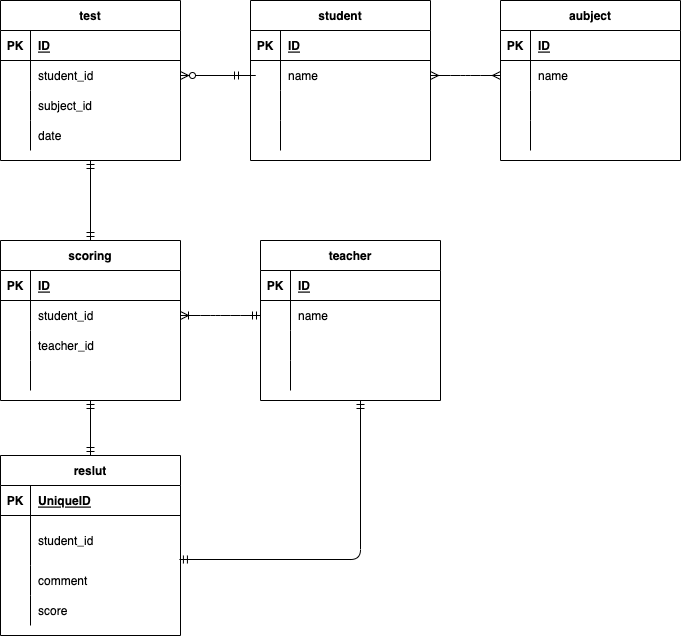

The diagram above was exported from draw.io. Its source (the exported page's mxGraphModel, read from the mxfile embedded in the PNG):
<mxGraphModel dx="728" dy="680" grid="1" gridSize="10" guides="1" tooltips="1" connect="1" arrows="1" fold="1" page="1" pageScale="1" pageWidth="827" pageHeight="1169" math="0" shadow="0">
  <root>
    <mxCell id="0" />
    <mxCell id="1" parent="0" />
    <mxCell id="67" value="student" style="shape=table;startSize=30;container=1;collapsible=1;childLayout=tableLayout;fixedRows=1;rowLines=0;fontStyle=1;align=center;resizeLast=1;" vertex="1" parent="1">
      <mxGeometry x="250" y="40" width="180" height="160" as="geometry" />
    </mxCell>
    <mxCell id="68" value="" style="shape=partialRectangle;collapsible=0;dropTarget=0;pointerEvents=0;fillColor=none;top=0;left=0;bottom=1;right=0;points=[[0,0.5],[1,0.5]];portConstraint=eastwest;" vertex="1" parent="67">
      <mxGeometry y="30" width="180" height="30" as="geometry" />
    </mxCell>
    <mxCell id="69" value="PK" style="shape=partialRectangle;connectable=0;fillColor=none;top=0;left=0;bottom=0;right=0;fontStyle=1;overflow=hidden;" vertex="1" parent="68">
      <mxGeometry width="30" height="30" as="geometry">
        <mxRectangle width="30" height="30" as="alternateBounds" />
      </mxGeometry>
    </mxCell>
    <mxCell id="70" value="ID" style="shape=partialRectangle;connectable=0;fillColor=none;top=0;left=0;bottom=0;right=0;align=left;spacingLeft=6;fontStyle=5;overflow=hidden;" vertex="1" parent="68">
      <mxGeometry x="30" width="150" height="30" as="geometry">
        <mxRectangle width="150" height="30" as="alternateBounds" />
      </mxGeometry>
    </mxCell>
    <mxCell id="71" value="" style="shape=partialRectangle;collapsible=0;dropTarget=0;pointerEvents=0;fillColor=none;top=0;left=0;bottom=0;right=0;points=[[0,0.5],[1,0.5]];portConstraint=eastwest;" vertex="1" parent="67">
      <mxGeometry y="60" width="180" height="30" as="geometry" />
    </mxCell>
    <mxCell id="72" value="" style="shape=partialRectangle;connectable=0;fillColor=none;top=0;left=0;bottom=0;right=0;editable=1;overflow=hidden;" vertex="1" parent="71">
      <mxGeometry width="30" height="30" as="geometry">
        <mxRectangle width="30" height="30" as="alternateBounds" />
      </mxGeometry>
    </mxCell>
    <mxCell id="73" value="name" style="shape=partialRectangle;connectable=0;fillColor=none;top=0;left=0;bottom=0;right=0;align=left;spacingLeft=6;overflow=hidden;" vertex="1" parent="71">
      <mxGeometry x="30" width="150" height="30" as="geometry">
        <mxRectangle width="150" height="30" as="alternateBounds" />
      </mxGeometry>
    </mxCell>
    <mxCell id="74" value="" style="shape=partialRectangle;collapsible=0;dropTarget=0;pointerEvents=0;fillColor=none;top=0;left=0;bottom=0;right=0;points=[[0,0.5],[1,0.5]];portConstraint=eastwest;" vertex="1" parent="67">
      <mxGeometry y="90" width="180" height="30" as="geometry" />
    </mxCell>
    <mxCell id="75" value="" style="shape=partialRectangle;connectable=0;fillColor=none;top=0;left=0;bottom=0;right=0;editable=1;overflow=hidden;" vertex="1" parent="74">
      <mxGeometry width="30" height="30" as="geometry">
        <mxRectangle width="30" height="30" as="alternateBounds" />
      </mxGeometry>
    </mxCell>
    <mxCell id="76" value="" style="shape=partialRectangle;connectable=0;fillColor=none;top=0;left=0;bottom=0;right=0;align=left;spacingLeft=6;overflow=hidden;" vertex="1" parent="74">
      <mxGeometry x="30" width="150" height="30" as="geometry">
        <mxRectangle width="150" height="30" as="alternateBounds" />
      </mxGeometry>
    </mxCell>
    <mxCell id="77" value="" style="shape=partialRectangle;collapsible=0;dropTarget=0;pointerEvents=0;fillColor=none;top=0;left=0;bottom=0;right=0;points=[[0,0.5],[1,0.5]];portConstraint=eastwest;" vertex="1" parent="67">
      <mxGeometry y="120" width="180" height="30" as="geometry" />
    </mxCell>
    <mxCell id="78" value="" style="shape=partialRectangle;connectable=0;fillColor=none;top=0;left=0;bottom=0;right=0;editable=1;overflow=hidden;" vertex="1" parent="77">
      <mxGeometry width="30" height="30" as="geometry">
        <mxRectangle width="30" height="30" as="alternateBounds" />
      </mxGeometry>
    </mxCell>
    <mxCell id="79" value="" style="shape=partialRectangle;connectable=0;fillColor=none;top=0;left=0;bottom=0;right=0;align=left;spacingLeft=6;overflow=hidden;" vertex="1" parent="77">
      <mxGeometry x="30" width="150" height="30" as="geometry">
        <mxRectangle width="150" height="30" as="alternateBounds" />
      </mxGeometry>
    </mxCell>
    <mxCell id="80" value="test" style="shape=table;startSize=30;container=1;collapsible=1;childLayout=tableLayout;fixedRows=1;rowLines=0;fontStyle=1;align=center;resizeLast=1;" vertex="1" parent="1">
      <mxGeometry y="40" width="180" height="160" as="geometry" />
    </mxCell>
    <mxCell id="81" value="" style="shape=partialRectangle;collapsible=0;dropTarget=0;pointerEvents=0;fillColor=none;top=0;left=0;bottom=1;right=0;points=[[0,0.5],[1,0.5]];portConstraint=eastwest;" vertex="1" parent="80">
      <mxGeometry y="30" width="180" height="30" as="geometry" />
    </mxCell>
    <mxCell id="82" value="PK" style="shape=partialRectangle;connectable=0;fillColor=none;top=0;left=0;bottom=0;right=0;fontStyle=1;overflow=hidden;" vertex="1" parent="81">
      <mxGeometry width="30" height="30" as="geometry">
        <mxRectangle width="30" height="30" as="alternateBounds" />
      </mxGeometry>
    </mxCell>
    <mxCell id="83" value="ID" style="shape=partialRectangle;connectable=0;fillColor=none;top=0;left=0;bottom=0;right=0;align=left;spacingLeft=6;fontStyle=5;overflow=hidden;" vertex="1" parent="81">
      <mxGeometry x="30" width="150" height="30" as="geometry">
        <mxRectangle width="150" height="30" as="alternateBounds" />
      </mxGeometry>
    </mxCell>
    <mxCell id="84" value="" style="shape=partialRectangle;collapsible=0;dropTarget=0;pointerEvents=0;fillColor=none;top=0;left=0;bottom=0;right=0;points=[[0,0.5],[1,0.5]];portConstraint=eastwest;" vertex="1" parent="80">
      <mxGeometry y="60" width="180" height="30" as="geometry" />
    </mxCell>
    <mxCell id="85" value="" style="shape=partialRectangle;connectable=0;fillColor=none;top=0;left=0;bottom=0;right=0;editable=1;overflow=hidden;" vertex="1" parent="84">
      <mxGeometry width="30" height="30" as="geometry">
        <mxRectangle width="30" height="30" as="alternateBounds" />
      </mxGeometry>
    </mxCell>
    <mxCell id="86" value="student_id" style="shape=partialRectangle;connectable=0;fillColor=none;top=0;left=0;bottom=0;right=0;align=left;spacingLeft=6;overflow=hidden;" vertex="1" parent="84">
      <mxGeometry x="30" width="150" height="30" as="geometry">
        <mxRectangle width="150" height="30" as="alternateBounds" />
      </mxGeometry>
    </mxCell>
    <mxCell id="87" value="" style="shape=partialRectangle;collapsible=0;dropTarget=0;pointerEvents=0;fillColor=none;top=0;left=0;bottom=0;right=0;points=[[0,0.5],[1,0.5]];portConstraint=eastwest;" vertex="1" parent="80">
      <mxGeometry y="90" width="180" height="30" as="geometry" />
    </mxCell>
    <mxCell id="88" value="" style="shape=partialRectangle;connectable=0;fillColor=none;top=0;left=0;bottom=0;right=0;editable=1;overflow=hidden;" vertex="1" parent="87">
      <mxGeometry width="30" height="30" as="geometry">
        <mxRectangle width="30" height="30" as="alternateBounds" />
      </mxGeometry>
    </mxCell>
    <mxCell id="89" value="subject_id" style="shape=partialRectangle;connectable=0;fillColor=none;top=0;left=0;bottom=0;right=0;align=left;spacingLeft=6;overflow=hidden;" vertex="1" parent="87">
      <mxGeometry x="30" width="150" height="30" as="geometry">
        <mxRectangle width="150" height="30" as="alternateBounds" />
      </mxGeometry>
    </mxCell>
    <mxCell id="90" value="" style="shape=partialRectangle;collapsible=0;dropTarget=0;pointerEvents=0;fillColor=none;top=0;left=0;bottom=0;right=0;points=[[0,0.5],[1,0.5]];portConstraint=eastwest;" vertex="1" parent="80">
      <mxGeometry y="120" width="180" height="30" as="geometry" />
    </mxCell>
    <mxCell id="91" value="" style="shape=partialRectangle;connectable=0;fillColor=none;top=0;left=0;bottom=0;right=0;editable=1;overflow=hidden;" vertex="1" parent="90">
      <mxGeometry width="30" height="30" as="geometry">
        <mxRectangle width="30" height="30" as="alternateBounds" />
      </mxGeometry>
    </mxCell>
    <mxCell id="92" value="date" style="shape=partialRectangle;connectable=0;fillColor=none;top=0;left=0;bottom=0;right=0;align=left;spacingLeft=6;overflow=hidden;" vertex="1" parent="90">
      <mxGeometry x="30" width="150" height="30" as="geometry">
        <mxRectangle width="150" height="30" as="alternateBounds" />
      </mxGeometry>
    </mxCell>
    <mxCell id="93" value="aubject" style="shape=table;startSize=30;container=1;collapsible=1;childLayout=tableLayout;fixedRows=1;rowLines=0;fontStyle=1;align=center;resizeLast=1;" vertex="1" parent="1">
      <mxGeometry x="500" y="40" width="180" height="160" as="geometry" />
    </mxCell>
    <mxCell id="94" value="" style="shape=partialRectangle;collapsible=0;dropTarget=0;pointerEvents=0;fillColor=none;top=0;left=0;bottom=1;right=0;points=[[0,0.5],[1,0.5]];portConstraint=eastwest;" vertex="1" parent="93">
      <mxGeometry y="30" width="180" height="30" as="geometry" />
    </mxCell>
    <mxCell id="95" value="PK" style="shape=partialRectangle;connectable=0;fillColor=none;top=0;left=0;bottom=0;right=0;fontStyle=1;overflow=hidden;" vertex="1" parent="94">
      <mxGeometry width="30" height="30" as="geometry">
        <mxRectangle width="30" height="30" as="alternateBounds" />
      </mxGeometry>
    </mxCell>
    <mxCell id="96" value="ID" style="shape=partialRectangle;connectable=0;fillColor=none;top=0;left=0;bottom=0;right=0;align=left;spacingLeft=6;fontStyle=5;overflow=hidden;" vertex="1" parent="94">
      <mxGeometry x="30" width="150" height="30" as="geometry">
        <mxRectangle width="150" height="30" as="alternateBounds" />
      </mxGeometry>
    </mxCell>
    <mxCell id="97" value="" style="shape=partialRectangle;collapsible=0;dropTarget=0;pointerEvents=0;fillColor=none;top=0;left=0;bottom=0;right=0;points=[[0,0.5],[1,0.5]];portConstraint=eastwest;" vertex="1" parent="93">
      <mxGeometry y="60" width="180" height="30" as="geometry" />
    </mxCell>
    <mxCell id="98" value="" style="shape=partialRectangle;connectable=0;fillColor=none;top=0;left=0;bottom=0;right=0;editable=1;overflow=hidden;" vertex="1" parent="97">
      <mxGeometry width="30" height="30" as="geometry">
        <mxRectangle width="30" height="30" as="alternateBounds" />
      </mxGeometry>
    </mxCell>
    <mxCell id="99" value="name" style="shape=partialRectangle;connectable=0;fillColor=none;top=0;left=0;bottom=0;right=0;align=left;spacingLeft=6;overflow=hidden;" vertex="1" parent="97">
      <mxGeometry x="30" width="150" height="30" as="geometry">
        <mxRectangle width="150" height="30" as="alternateBounds" />
      </mxGeometry>
    </mxCell>
    <mxCell id="100" value="" style="shape=partialRectangle;collapsible=0;dropTarget=0;pointerEvents=0;fillColor=none;top=0;left=0;bottom=0;right=0;points=[[0,0.5],[1,0.5]];portConstraint=eastwest;" vertex="1" parent="93">
      <mxGeometry y="90" width="180" height="30" as="geometry" />
    </mxCell>
    <mxCell id="101" value="" style="shape=partialRectangle;connectable=0;fillColor=none;top=0;left=0;bottom=0;right=0;editable=1;overflow=hidden;" vertex="1" parent="100">
      <mxGeometry width="30" height="30" as="geometry">
        <mxRectangle width="30" height="30" as="alternateBounds" />
      </mxGeometry>
    </mxCell>
    <mxCell id="102" value="" style="shape=partialRectangle;connectable=0;fillColor=none;top=0;left=0;bottom=0;right=0;align=left;spacingLeft=6;overflow=hidden;" vertex="1" parent="100">
      <mxGeometry x="30" width="150" height="30" as="geometry">
        <mxRectangle width="150" height="30" as="alternateBounds" />
      </mxGeometry>
    </mxCell>
    <mxCell id="103" value="" style="shape=partialRectangle;collapsible=0;dropTarget=0;pointerEvents=0;fillColor=none;top=0;left=0;bottom=0;right=0;points=[[0,0.5],[1,0.5]];portConstraint=eastwest;" vertex="1" parent="93">
      <mxGeometry y="120" width="180" height="30" as="geometry" />
    </mxCell>
    <mxCell id="104" value="" style="shape=partialRectangle;connectable=0;fillColor=none;top=0;left=0;bottom=0;right=0;editable=1;overflow=hidden;" vertex="1" parent="103">
      <mxGeometry width="30" height="30" as="geometry">
        <mxRectangle width="30" height="30" as="alternateBounds" />
      </mxGeometry>
    </mxCell>
    <mxCell id="105" value="" style="shape=partialRectangle;connectable=0;fillColor=none;top=0;left=0;bottom=0;right=0;align=left;spacingLeft=6;overflow=hidden;" vertex="1" parent="103">
      <mxGeometry x="30" width="150" height="30" as="geometry">
        <mxRectangle width="150" height="30" as="alternateBounds" />
      </mxGeometry>
    </mxCell>
    <mxCell id="106" value="scoring" style="shape=table;startSize=30;container=1;collapsible=1;childLayout=tableLayout;fixedRows=1;rowLines=0;fontStyle=1;align=center;resizeLast=1;" vertex="1" parent="1">
      <mxGeometry y="280" width="180" height="160" as="geometry" />
    </mxCell>
    <mxCell id="107" value="" style="shape=partialRectangle;collapsible=0;dropTarget=0;pointerEvents=0;fillColor=none;top=0;left=0;bottom=1;right=0;points=[[0,0.5],[1,0.5]];portConstraint=eastwest;" vertex="1" parent="106">
      <mxGeometry y="30" width="180" height="30" as="geometry" />
    </mxCell>
    <mxCell id="108" value="PK" style="shape=partialRectangle;connectable=0;fillColor=none;top=0;left=0;bottom=0;right=0;fontStyle=1;overflow=hidden;" vertex="1" parent="107">
      <mxGeometry width="30" height="30" as="geometry">
        <mxRectangle width="30" height="30" as="alternateBounds" />
      </mxGeometry>
    </mxCell>
    <mxCell id="109" value="ID" style="shape=partialRectangle;connectable=0;fillColor=none;top=0;left=0;bottom=0;right=0;align=left;spacingLeft=6;fontStyle=5;overflow=hidden;" vertex="1" parent="107">
      <mxGeometry x="30" width="150" height="30" as="geometry">
        <mxRectangle width="150" height="30" as="alternateBounds" />
      </mxGeometry>
    </mxCell>
    <mxCell id="110" value="" style="shape=partialRectangle;collapsible=0;dropTarget=0;pointerEvents=0;fillColor=none;top=0;left=0;bottom=0;right=0;points=[[0,0.5],[1,0.5]];portConstraint=eastwest;" vertex="1" parent="106">
      <mxGeometry y="60" width="180" height="30" as="geometry" />
    </mxCell>
    <mxCell id="111" value="" style="shape=partialRectangle;connectable=0;fillColor=none;top=0;left=0;bottom=0;right=0;editable=1;overflow=hidden;" vertex="1" parent="110">
      <mxGeometry width="30" height="30" as="geometry">
        <mxRectangle width="30" height="30" as="alternateBounds" />
      </mxGeometry>
    </mxCell>
    <mxCell id="112" value="student_id" style="shape=partialRectangle;connectable=0;fillColor=none;top=0;left=0;bottom=0;right=0;align=left;spacingLeft=6;overflow=hidden;" vertex="1" parent="110">
      <mxGeometry x="30" width="150" height="30" as="geometry">
        <mxRectangle width="150" height="30" as="alternateBounds" />
      </mxGeometry>
    </mxCell>
    <mxCell id="113" value="" style="shape=partialRectangle;collapsible=0;dropTarget=0;pointerEvents=0;fillColor=none;top=0;left=0;bottom=0;right=0;points=[[0,0.5],[1,0.5]];portConstraint=eastwest;" vertex="1" parent="106">
      <mxGeometry y="90" width="180" height="30" as="geometry" />
    </mxCell>
    <mxCell id="114" value="" style="shape=partialRectangle;connectable=0;fillColor=none;top=0;left=0;bottom=0;right=0;editable=1;overflow=hidden;" vertex="1" parent="113">
      <mxGeometry width="30" height="30" as="geometry">
        <mxRectangle width="30" height="30" as="alternateBounds" />
      </mxGeometry>
    </mxCell>
    <mxCell id="115" value="teacher_id" style="shape=partialRectangle;connectable=0;fillColor=none;top=0;left=0;bottom=0;right=0;align=left;spacingLeft=6;overflow=hidden;" vertex="1" parent="113">
      <mxGeometry x="30" width="150" height="30" as="geometry">
        <mxRectangle width="150" height="30" as="alternateBounds" />
      </mxGeometry>
    </mxCell>
    <mxCell id="116" value="" style="shape=partialRectangle;collapsible=0;dropTarget=0;pointerEvents=0;fillColor=none;top=0;left=0;bottom=0;right=0;points=[[0,0.5],[1,0.5]];portConstraint=eastwest;" vertex="1" parent="106">
      <mxGeometry y="120" width="180" height="30" as="geometry" />
    </mxCell>
    <mxCell id="117" value="" style="shape=partialRectangle;connectable=0;fillColor=none;top=0;left=0;bottom=0;right=0;editable=1;overflow=hidden;" vertex="1" parent="116">
      <mxGeometry width="30" height="30" as="geometry">
        <mxRectangle width="30" height="30" as="alternateBounds" />
      </mxGeometry>
    </mxCell>
    <mxCell id="118" value="" style="shape=partialRectangle;connectable=0;fillColor=none;top=0;left=0;bottom=0;right=0;align=left;spacingLeft=6;overflow=hidden;" vertex="1" parent="116">
      <mxGeometry x="30" width="150" height="30" as="geometry">
        <mxRectangle width="150" height="30" as="alternateBounds" />
      </mxGeometry>
    </mxCell>
    <mxCell id="132" value="reslut" style="shape=table;startSize=30;container=1;collapsible=1;childLayout=tableLayout;fixedRows=1;rowLines=0;fontStyle=1;align=center;resizeLast=1;" vertex="1" parent="1">
      <mxGeometry y="495" width="180" height="180" as="geometry" />
    </mxCell>
    <mxCell id="133" value="" style="shape=partialRectangle;collapsible=0;dropTarget=0;pointerEvents=0;fillColor=none;top=0;left=0;bottom=1;right=0;points=[[0,0.5],[1,0.5]];portConstraint=eastwest;" vertex="1" parent="132">
      <mxGeometry y="30" width="180" height="30" as="geometry" />
    </mxCell>
    <mxCell id="134" value="PK" style="shape=partialRectangle;connectable=0;fillColor=none;top=0;left=0;bottom=0;right=0;fontStyle=1;overflow=hidden;" vertex="1" parent="133">
      <mxGeometry width="30" height="30" as="geometry">
        <mxRectangle width="30" height="30" as="alternateBounds" />
      </mxGeometry>
    </mxCell>
    <mxCell id="135" value="UniqueID" style="shape=partialRectangle;connectable=0;fillColor=none;top=0;left=0;bottom=0;right=0;align=left;spacingLeft=6;fontStyle=5;overflow=hidden;" vertex="1" parent="133">
      <mxGeometry x="30" width="150" height="30" as="geometry">
        <mxRectangle width="150" height="30" as="alternateBounds" />
      </mxGeometry>
    </mxCell>
    <mxCell id="136" value="" style="shape=partialRectangle;collapsible=0;dropTarget=0;pointerEvents=0;fillColor=none;top=0;left=0;bottom=0;right=0;points=[[0,0.5],[1,0.5]];portConstraint=eastwest;" vertex="1" parent="132">
      <mxGeometry y="60" width="180" height="50" as="geometry" />
    </mxCell>
    <mxCell id="137" value="" style="shape=partialRectangle;connectable=0;fillColor=none;top=0;left=0;bottom=0;right=0;editable=1;overflow=hidden;" vertex="1" parent="136">
      <mxGeometry width="30" height="50" as="geometry">
        <mxRectangle width="30" height="50" as="alternateBounds" />
      </mxGeometry>
    </mxCell>
    <mxCell id="138" value="student_id" style="shape=partialRectangle;connectable=0;fillColor=none;top=0;left=0;bottom=0;right=0;align=left;spacingLeft=6;overflow=hidden;" vertex="1" parent="136">
      <mxGeometry x="30" width="150" height="50" as="geometry">
        <mxRectangle width="150" height="50" as="alternateBounds" />
      </mxGeometry>
    </mxCell>
    <mxCell id="139" value="" style="shape=partialRectangle;collapsible=0;dropTarget=0;pointerEvents=0;fillColor=none;top=0;left=0;bottom=0;right=0;points=[[0,0.5],[1,0.5]];portConstraint=eastwest;" vertex="1" parent="132">
      <mxGeometry y="110" width="180" height="30" as="geometry" />
    </mxCell>
    <mxCell id="140" value="" style="shape=partialRectangle;connectable=0;fillColor=none;top=0;left=0;bottom=0;right=0;editable=1;overflow=hidden;" vertex="1" parent="139">
      <mxGeometry width="30" height="30" as="geometry">
        <mxRectangle width="30" height="30" as="alternateBounds" />
      </mxGeometry>
    </mxCell>
    <mxCell id="141" value="comment" style="shape=partialRectangle;connectable=0;fillColor=none;top=0;left=0;bottom=0;right=0;align=left;spacingLeft=6;overflow=hidden;" vertex="1" parent="139">
      <mxGeometry x="30" width="150" height="30" as="geometry">
        <mxRectangle width="150" height="30" as="alternateBounds" />
      </mxGeometry>
    </mxCell>
    <mxCell id="142" value="" style="shape=partialRectangle;collapsible=0;dropTarget=0;pointerEvents=0;fillColor=none;top=0;left=0;bottom=0;right=0;points=[[0,0.5],[1,0.5]];portConstraint=eastwest;" vertex="1" parent="132">
      <mxGeometry y="140" width="180" height="30" as="geometry" />
    </mxCell>
    <mxCell id="143" value="" style="shape=partialRectangle;connectable=0;fillColor=none;top=0;left=0;bottom=0;right=0;editable=1;overflow=hidden;" vertex="1" parent="142">
      <mxGeometry width="30" height="30" as="geometry">
        <mxRectangle width="30" height="30" as="alternateBounds" />
      </mxGeometry>
    </mxCell>
    <mxCell id="144" value="score" style="shape=partialRectangle;connectable=0;fillColor=none;top=0;left=0;bottom=0;right=0;align=left;spacingLeft=6;overflow=hidden;" vertex="1" parent="142">
      <mxGeometry x="30" width="150" height="30" as="geometry">
        <mxRectangle width="150" height="30" as="alternateBounds" />
      </mxGeometry>
    </mxCell>
    <mxCell id="145" value="teacher" style="shape=table;startSize=30;container=1;collapsible=1;childLayout=tableLayout;fixedRows=1;rowLines=0;fontStyle=1;align=center;resizeLast=1;" vertex="1" parent="1">
      <mxGeometry x="260" y="280" width="180" height="160" as="geometry" />
    </mxCell>
    <mxCell id="146" value="" style="shape=partialRectangle;collapsible=0;dropTarget=0;pointerEvents=0;fillColor=none;top=0;left=0;bottom=1;right=0;points=[[0,0.5],[1,0.5]];portConstraint=eastwest;" vertex="1" parent="145">
      <mxGeometry y="30" width="180" height="30" as="geometry" />
    </mxCell>
    <mxCell id="147" value="PK" style="shape=partialRectangle;connectable=0;fillColor=none;top=0;left=0;bottom=0;right=0;fontStyle=1;overflow=hidden;" vertex="1" parent="146">
      <mxGeometry width="30" height="30" as="geometry">
        <mxRectangle width="30" height="30" as="alternateBounds" />
      </mxGeometry>
    </mxCell>
    <mxCell id="148" value="ID" style="shape=partialRectangle;connectable=0;fillColor=none;top=0;left=0;bottom=0;right=0;align=left;spacingLeft=6;fontStyle=5;overflow=hidden;" vertex="1" parent="146">
      <mxGeometry x="30" width="150" height="30" as="geometry">
        <mxRectangle width="150" height="30" as="alternateBounds" />
      </mxGeometry>
    </mxCell>
    <mxCell id="149" value="" style="shape=partialRectangle;collapsible=0;dropTarget=0;pointerEvents=0;fillColor=none;top=0;left=0;bottom=0;right=0;points=[[0,0.5],[1,0.5]];portConstraint=eastwest;" vertex="1" parent="145">
      <mxGeometry y="60" width="180" height="30" as="geometry" />
    </mxCell>
    <mxCell id="150" value="" style="shape=partialRectangle;connectable=0;fillColor=none;top=0;left=0;bottom=0;right=0;editable=1;overflow=hidden;" vertex="1" parent="149">
      <mxGeometry width="30" height="30" as="geometry">
        <mxRectangle width="30" height="30" as="alternateBounds" />
      </mxGeometry>
    </mxCell>
    <mxCell id="151" value="name" style="shape=partialRectangle;connectable=0;fillColor=none;top=0;left=0;bottom=0;right=0;align=left;spacingLeft=6;overflow=hidden;" vertex="1" parent="149">
      <mxGeometry x="30" width="150" height="30" as="geometry">
        <mxRectangle width="150" height="30" as="alternateBounds" />
      </mxGeometry>
    </mxCell>
    <mxCell id="152" value="" style="shape=partialRectangle;collapsible=0;dropTarget=0;pointerEvents=0;fillColor=none;top=0;left=0;bottom=0;right=0;points=[[0,0.5],[1,0.5]];portConstraint=eastwest;" vertex="1" parent="145">
      <mxGeometry y="90" width="180" height="30" as="geometry" />
    </mxCell>
    <mxCell id="153" value="" style="shape=partialRectangle;connectable=0;fillColor=none;top=0;left=0;bottom=0;right=0;editable=1;overflow=hidden;" vertex="1" parent="152">
      <mxGeometry width="30" height="30" as="geometry">
        <mxRectangle width="30" height="30" as="alternateBounds" />
      </mxGeometry>
    </mxCell>
    <mxCell id="154" value="" style="shape=partialRectangle;connectable=0;fillColor=none;top=0;left=0;bottom=0;right=0;align=left;spacingLeft=6;overflow=hidden;" vertex="1" parent="152">
      <mxGeometry x="30" width="150" height="30" as="geometry">
        <mxRectangle width="150" height="30" as="alternateBounds" />
      </mxGeometry>
    </mxCell>
    <mxCell id="155" value="" style="shape=partialRectangle;collapsible=0;dropTarget=0;pointerEvents=0;fillColor=none;top=0;left=0;bottom=0;right=0;points=[[0,0.5],[1,0.5]];portConstraint=eastwest;" vertex="1" parent="145">
      <mxGeometry y="120" width="180" height="30" as="geometry" />
    </mxCell>
    <mxCell id="156" value="" style="shape=partialRectangle;connectable=0;fillColor=none;top=0;left=0;bottom=0;right=0;editable=1;overflow=hidden;" vertex="1" parent="155">
      <mxGeometry width="30" height="30" as="geometry">
        <mxRectangle width="30" height="30" as="alternateBounds" />
      </mxGeometry>
    </mxCell>
    <mxCell id="157" value="" style="shape=partialRectangle;connectable=0;fillColor=none;top=0;left=0;bottom=0;right=0;align=left;spacingLeft=6;overflow=hidden;" vertex="1" parent="155">
      <mxGeometry x="30" width="150" height="30" as="geometry">
        <mxRectangle width="150" height="30" as="alternateBounds" />
      </mxGeometry>
    </mxCell>
    <mxCell id="158" value="" style="edgeStyle=entityRelationEdgeStyle;fontSize=12;html=1;endArrow=ERmany;startArrow=ERmany;exitX=1;exitY=0.5;exitDx=0;exitDy=0;entryX=0;entryY=0.5;entryDx=0;entryDy=0;" edge="1" parent="1" source="71" target="97">
      <mxGeometry width="100" height="100" relative="1" as="geometry">
        <mxPoint x="430" y="210" as="sourcePoint" />
        <mxPoint x="530" y="110" as="targetPoint" />
      </mxGeometry>
    </mxCell>
    <mxCell id="159" value="" style="edgeStyle=entityRelationEdgeStyle;fontSize=12;html=1;endArrow=ERzeroToMany;startArrow=ERmandOne;entryX=1;entryY=0.5;entryDx=0;entryDy=0;" edge="1" parent="1" target="84">
      <mxGeometry width="100" height="100" relative="1" as="geometry">
        <mxPoint x="230" y="115" as="sourcePoint" />
        <mxPoint x="270" y="100" as="targetPoint" />
      </mxGeometry>
    </mxCell>
    <mxCell id="160" value="" style="fontSize=12;html=1;endArrow=ERmandOne;startArrow=ERmandOne;entryX=0.5;entryY=1;entryDx=0;entryDy=0;exitX=0.5;exitY=0;exitDx=0;exitDy=0;" edge="1" parent="1" source="106" target="80">
      <mxGeometry width="100" height="100" relative="1" as="geometry">
        <mxPoint x="90" y="270" as="sourcePoint" />
        <mxPoint x="140" y="240" as="targetPoint" />
      </mxGeometry>
    </mxCell>
    <mxCell id="161" value="" style="edgeStyle=entityRelationEdgeStyle;fontSize=12;html=1;endArrow=ERoneToMany;startArrow=ERmandOne;entryX=1;entryY=0.5;entryDx=0;entryDy=0;exitX=0;exitY=0.5;exitDx=0;exitDy=0;" edge="1" parent="1" source="149" target="110">
      <mxGeometry width="100" height="100" relative="1" as="geometry">
        <mxPoint x="180" y="420" as="sourcePoint" />
        <mxPoint x="280" y="320" as="targetPoint" />
      </mxGeometry>
    </mxCell>
    <mxCell id="162" value="" style="edgeStyle=orthogonalEdgeStyle;fontSize=12;html=1;endArrow=ERmandOne;startArrow=ERmandOne;exitX=0.994;exitY=0.88;exitDx=0;exitDy=0;exitPerimeter=0;" edge="1" parent="1" source="136">
      <mxGeometry width="100" height="100" relative="1" as="geometry">
        <mxPoint x="230" y="610" as="sourcePoint" />
        <mxPoint x="360" y="440" as="targetPoint" />
      </mxGeometry>
    </mxCell>
    <mxCell id="163" value="" style="fontSize=12;html=1;endArrow=ERmandOne;startArrow=ERmandOne;entryX=0.5;entryY=1;entryDx=0;entryDy=0;exitX=0.5;exitY=0;exitDx=0;exitDy=0;" edge="1" parent="1" source="132" target="106">
      <mxGeometry width="100" height="100" relative="1" as="geometry">
        <mxPoint x="90" y="490" as="sourcePoint" />
        <mxPoint x="160" y="420" as="targetPoint" />
      </mxGeometry>
    </mxCell>
  </root>
</mxGraphModel>